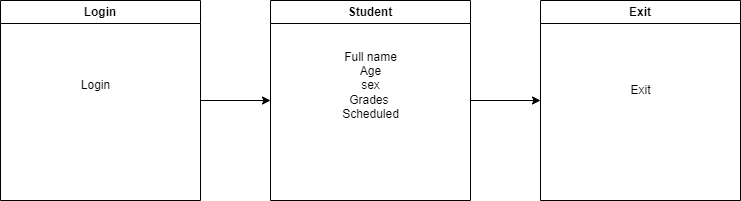

The diagram above was exported from draw.io. Its source (the exported page's mxGraphModel, read from the mxfile embedded in the PNG):
<mxGraphModel dx="1434" dy="756" grid="1" gridSize="10" guides="1" tooltips="1" connect="1" arrows="1" fold="1" page="1" pageScale="1" pageWidth="1200" pageHeight="1600" math="0" shadow="0">
  <root>
    <mxCell id="0" />
    <mxCell id="1" parent="0" />
    <mxCell id="njp01KsKQeW6Uizf2RXC-9" style="edgeStyle=orthogonalEdgeStyle;rounded=0;orthogonalLoop=1;jettySize=auto;html=1;exitX=1;exitY=0.5;exitDx=0;exitDy=0;entryX=0;entryY=0.5;entryDx=0;entryDy=0;" edge="1" parent="1" source="njp01KsKQeW6Uizf2RXC-2" target="njp01KsKQeW6Uizf2RXC-8">
      <mxGeometry relative="1" as="geometry" />
    </mxCell>
    <mxCell id="njp01KsKQeW6Uizf2RXC-2" value="Student" style="swimlane;whiteSpace=wrap;html=1;" vertex="1" parent="1">
      <mxGeometry x="420" y="160" width="200" height="200" as="geometry" />
    </mxCell>
    <mxCell id="njp01KsKQeW6Uizf2RXC-3" value="Full name &lt;br&gt;Age&lt;br&gt;sex&lt;br&gt;Grades&amp;nbsp;&lt;br&gt;Scheduled" style="text;html=1;align=center;verticalAlign=middle;resizable=0;points=[];autosize=1;strokeColor=none;fillColor=none;" vertex="1" parent="njp01KsKQeW6Uizf2RXC-2">
      <mxGeometry x="60" y="40" width="80" height="90" as="geometry" />
    </mxCell>
    <mxCell id="njp01KsKQeW6Uizf2RXC-7" style="edgeStyle=orthogonalEdgeStyle;rounded=0;orthogonalLoop=1;jettySize=auto;html=1;exitX=1;exitY=0.5;exitDx=0;exitDy=0;entryX=0;entryY=0.5;entryDx=0;entryDy=0;" edge="1" parent="1" source="njp01KsKQeW6Uizf2RXC-5" target="njp01KsKQeW6Uizf2RXC-2">
      <mxGeometry relative="1" as="geometry" />
    </mxCell>
    <mxCell id="njp01KsKQeW6Uizf2RXC-5" value="Login" style="swimlane;whiteSpace=wrap;html=1;" vertex="1" parent="1">
      <mxGeometry x="150" y="160" width="200" height="200" as="geometry" />
    </mxCell>
    <mxCell id="njp01KsKQeW6Uizf2RXC-6" value="Login" style="text;html=1;align=center;verticalAlign=middle;resizable=0;points=[];autosize=1;strokeColor=none;fillColor=none;" vertex="1" parent="njp01KsKQeW6Uizf2RXC-5">
      <mxGeometry x="70" y="70" width="50" height="30" as="geometry" />
    </mxCell>
    <mxCell id="njp01KsKQeW6Uizf2RXC-8" value="Exit" style="swimlane;whiteSpace=wrap;html=1;" vertex="1" parent="1">
      <mxGeometry x="690" y="160" width="200" height="200" as="geometry" />
    </mxCell>
    <mxCell id="njp01KsKQeW6Uizf2RXC-10" value="Exit" style="text;html=1;align=center;verticalAlign=middle;resizable=0;points=[];autosize=1;strokeColor=none;fillColor=none;" vertex="1" parent="1">
      <mxGeometry x="770" y="235" width="40" height="30" as="geometry" />
    </mxCell>
  </root>
</mxGraphModel>